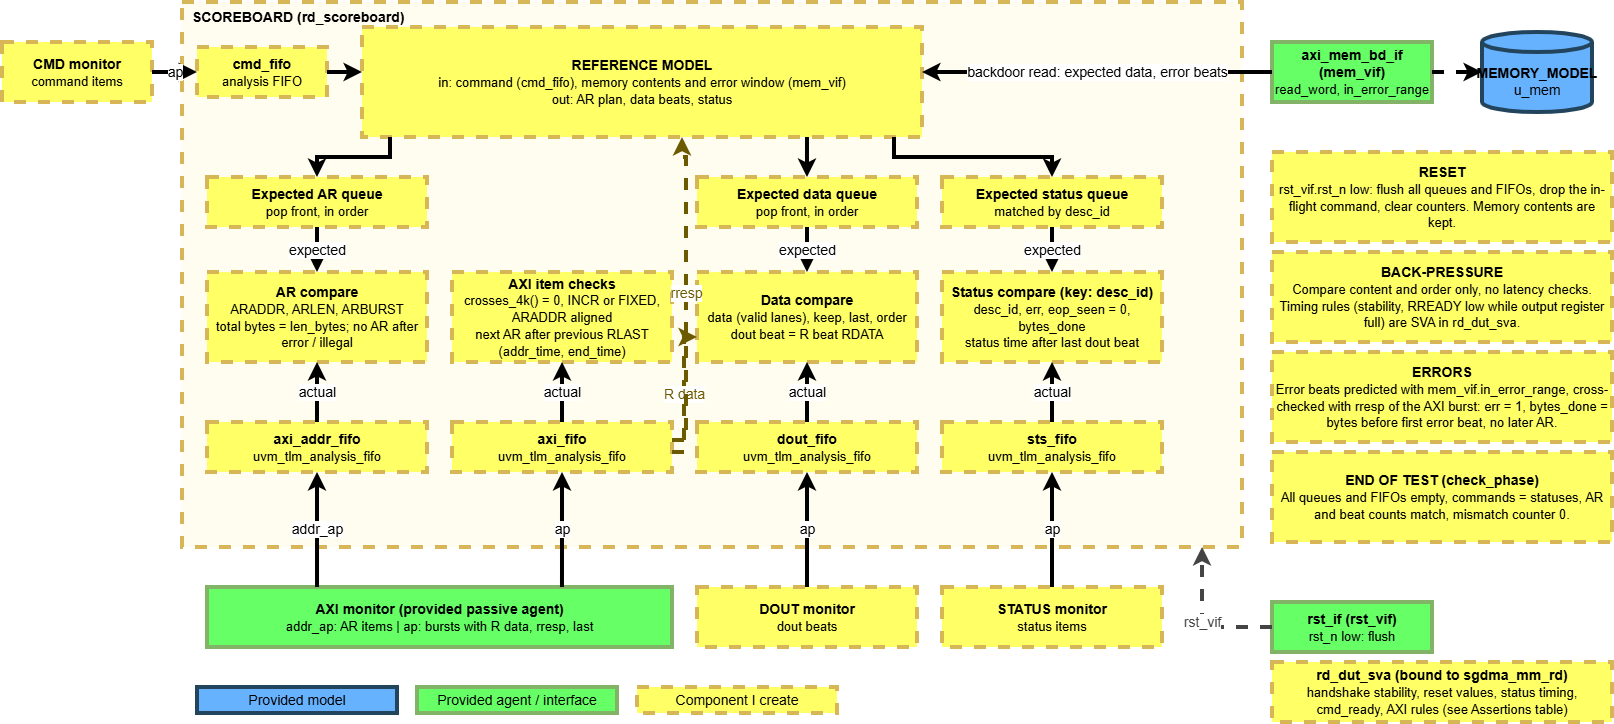

The diagram above was exported from draw.io. Its source (the exported page's mxGraphModel, read from the mxfile embedded in the PNG):
<mxGraphModel dx="1643" dy="945" grid="1" gridSize="10" guides="1" tooltips="1" connect="1" arrows="1" fold="1" page="1" pageScale="1" pageWidth="1700" pageHeight="800" math="0" shadow="0">
  <root>
    <mxCell id="0" />
    <mxCell id="1" parent="0" />
    <mxCell id="sb" parent="1" style="rounded=0;whiteSpace=wrap;html=1;fillColor=#fffdf0;strokeColor=#d6b656;fontColor=#000000;strokeWidth=4;fontSize=14;dashed=1;fontStyle=1;verticalAlign=top;align=left;spacingLeft=8;" value="SCOREBOARD (rd_scoreboard)" vertex="1">
      <mxGeometry height="545" width="1060" x="200" y="40" as="geometry" />
    </mxCell>
    <mxCell id="cmdmon" parent="1" style="rounded=0;whiteSpace=wrap;html=1;fillColor=#FFFF66;strokeColor=#d6b656;fontColor=#000000;strokeWidth=4;fontSize=14;dashed=1;fontStyle=1;align=center;verticalAlign=middle;" value="CMD monitor&lt;br&gt;&lt;font style=&quot;font-size: 13px; font-weight: normal;&quot;&gt;command items&lt;/font&gt;" vertex="1">
      <mxGeometry height="60" width="150" x="20" y="80" as="geometry" />
    </mxCell>
    <mxCell id="cmdfifo" parent="1" style="rounded=0;whiteSpace=wrap;html=1;fillColor=#FFFF66;strokeColor=#d6b656;fontColor=#000000;strokeWidth=4;fontSize=14;dashed=1;fontStyle=1;align=center;verticalAlign=middle;" value="cmd_fifo&lt;br&gt;&lt;font style=&quot;font-size: 13px; font-weight: normal;&quot;&gt;analysis FIFO&lt;/font&gt;" vertex="1">
      <mxGeometry height="50" width="130" x="215" y="85" as="geometry" />
    </mxCell>
    <mxCell id="ref" parent="1" style="rounded=0;whiteSpace=wrap;html=1;fillColor=#FFFF66;strokeColor=#d6b656;fontColor=#000000;strokeWidth=4;fontSize=14;dashed=1;fontStyle=1;align=center;verticalAlign=middle;" value="REFERENCE MODEL&lt;br&gt;&lt;font style=&quot;font-size: 13px; font-weight: normal;&quot;&gt;in: command (cmd_fifo), memory contents and error window (mem_vif)&lt;/font&gt;&lt;br&gt;&lt;font style=&quot;font-size: 13px; font-weight: normal;&quot;&gt;out: AR plan, data beats, status&lt;/font&gt;" vertex="1">
      <mxGeometry height="110" width="560" x="380" y="65" as="geometry" />
    </mxCell>
    <mxCell id="bd" parent="1" style="rounded=0;whiteSpace=wrap;html=1;fillColor=#66FF66;strokeColor=#82b366;fontColor=#000000;strokeWidth=4;fontSize=14;fontStyle=1;align=center;verticalAlign=middle;" value="axi_mem_bd_if (mem_vif)&lt;br&gt;&lt;font style=&quot;font-size: 13px; font-weight: normal;&quot;&gt;read_word, in_error_range&lt;/font&gt;" vertex="1">
      <mxGeometry height="60" width="160" x="1290" y="80" as="geometry" />
    </mxCell>
    <mxCell id="mem" parent="1" style="shape=cylinder3;boundedLbl=1;whiteSpace=wrap;html=1;size=10;fillColor=#66B2FF;strokeColor=#23445d;fontColor=#000000;strokeWidth=4;fontSize=14;fontStyle=1;align=center;verticalAlign=middle;" value="MEMORY_MODEL&lt;br&gt;&lt;font style=&quot;font-size: 14px; font-weight: normal;&quot;&gt;u_mem&lt;/font&gt;" vertex="1">
      <mxGeometry height="80" width="110" x="1500" y="70" as="geometry" />
    </mxCell>
    <mxCell id="qar" parent="1" style="rounded=0;whiteSpace=wrap;html=1;fillColor=#FFFF66;strokeColor=#d6b656;fontColor=#000000;strokeWidth=4;fontSize=14;dashed=1;fontStyle=1;align=center;verticalAlign=middle;" value="Expected AR queue&lt;br&gt;&lt;font style=&quot;font-size: 13px; font-weight: normal;&quot;&gt;pop front, in order&lt;/font&gt;" vertex="1">
      <mxGeometry height="50" width="220" x="225" y="215" as="geometry" />
    </mxCell>
    <mxCell id="qdat" parent="1" style="rounded=0;whiteSpace=wrap;html=1;fillColor=#FFFF66;strokeColor=#d6b656;fontColor=#000000;strokeWidth=4;fontSize=14;dashed=1;fontStyle=1;align=center;verticalAlign=middle;" value="Expected data queue&lt;br&gt;&lt;font style=&quot;font-size: 13px; font-weight: normal;&quot;&gt;pop front, in order&lt;/font&gt;" vertex="1">
      <mxGeometry height="50" width="220" x="715" y="215" as="geometry" />
    </mxCell>
    <mxCell id="qsts" parent="1" style="rounded=0;whiteSpace=wrap;html=1;fillColor=#FFFF66;strokeColor=#d6b656;fontColor=#000000;strokeWidth=4;fontSize=14;dashed=1;fontStyle=1;align=center;verticalAlign=middle;" value="Expected status queue&lt;br&gt;&lt;font style=&quot;font-size: 13px; font-weight: normal;&quot;&gt;matched by desc_id&lt;/font&gt;" vertex="1">
      <mxGeometry height="50" width="220" x="960" y="215" as="geometry" />
    </mxCell>
    <mxCell id="car" parent="1" style="rounded=0;whiteSpace=wrap;html=1;fillColor=#FFFF66;strokeColor=#d6b656;fontColor=#000000;strokeWidth=4;fontSize=14;dashed=1;fontStyle=1;align=center;verticalAlign=middle;" value="AR compare&lt;br&gt;&lt;font style=&quot;font-size: 13px; font-weight: normal;&quot;&gt;ARADDR, ARLEN, ARBURST&lt;/font&gt;&lt;br&gt;&lt;font style=&quot;font-size: 13px; font-weight: normal;&quot;&gt;total bytes = len_bytes; no AR after error / illegal&lt;/font&gt;" vertex="1">
      <mxGeometry height="90" width="220" x="225" y="310" as="geometry" />
    </mxCell>
    <mxCell id="cax" parent="1" style="rounded=0;whiteSpace=wrap;html=1;fillColor=#FFFF66;strokeColor=#d6b656;fontColor=#000000;strokeWidth=4;fontSize=14;dashed=1;fontStyle=1;align=center;verticalAlign=middle;" value="AXI item checks&lt;br&gt;&lt;font style=&quot;font-size: 13px; font-weight: normal;&quot;&gt;crosses_4k() = 0, INCR or FIXED, ARADDR aligned&lt;/font&gt;&lt;br&gt;&lt;font style=&quot;font-size: 13px; font-weight: normal;&quot;&gt;next AR after previous RLAST (addr_time, end_time)&lt;/font&gt;" vertex="1">
      <mxGeometry height="90" width="220" x="470" y="310" as="geometry" />
    </mxCell>
    <mxCell id="cdat" parent="1" style="rounded=0;whiteSpace=wrap;html=1;fillColor=#FFFF66;strokeColor=#d6b656;fontColor=#000000;strokeWidth=4;fontSize=14;dashed=1;fontStyle=1;align=center;verticalAlign=middle;" value="Data compare&lt;br&gt;&lt;font style=&quot;font-size: 13px; font-weight: normal;&quot;&gt;data (valid lanes), keep, last, order&lt;/font&gt;&lt;br&gt;&lt;font style=&quot;font-size: 13px; font-weight: normal;&quot;&gt;dout beat = R beat RDATA&lt;/font&gt;" vertex="1">
      <mxGeometry height="90" width="220" x="715" y="310" as="geometry" />
    </mxCell>
    <mxCell id="csts" parent="1" style="rounded=0;whiteSpace=wrap;html=1;fillColor=#FFFF66;strokeColor=#d6b656;fontColor=#000000;strokeWidth=4;fontSize=14;dashed=1;fontStyle=1;align=center;verticalAlign=middle;" value="Status compare (key: desc_id)&lt;br&gt;&lt;font style=&quot;font-size: 13px; font-weight: normal;&quot;&gt;desc_id, err, eop_seen = 0, bytes_done&lt;/font&gt;&lt;br&gt;&lt;font style=&quot;font-size: 13px; font-weight: normal;&quot;&gt;status time after last dout beat&lt;/font&gt;" vertex="1">
      <mxGeometry height="90" width="220" x="960" y="310" as="geometry" />
    </mxCell>
    <mxCell id="faddr" parent="1" style="rounded=0;whiteSpace=wrap;html=1;fillColor=#FFFF66;strokeColor=#d6b656;fontColor=#000000;strokeWidth=4;fontSize=14;dashed=1;fontStyle=1;align=center;verticalAlign=middle;" value="axi_addr_fifo&lt;br&gt;&lt;font style=&quot;font-size: 13px; font-weight: normal;&quot;&gt;uvm_tlm_analysis_fifo&lt;/font&gt;" vertex="1">
      <mxGeometry height="50" width="220" x="225" y="460" as="geometry" />
    </mxCell>
    <mxCell id="faxi" parent="1" style="rounded=0;whiteSpace=wrap;html=1;fillColor=#FFFF66;strokeColor=#d6b656;fontColor=#000000;strokeWidth=4;fontSize=14;dashed=1;fontStyle=1;align=center;verticalAlign=middle;" value="axi_fifo&lt;br&gt;&lt;font style=&quot;font-size: 13px; font-weight: normal;&quot;&gt;uvm_tlm_analysis_fifo&lt;/font&gt;" vertex="1">
      <mxGeometry height="50" width="220" x="470" y="460" as="geometry" />
    </mxCell>
    <mxCell id="fdout" parent="1" style="rounded=0;whiteSpace=wrap;html=1;fillColor=#FFFF66;strokeColor=#d6b656;fontColor=#000000;strokeWidth=4;fontSize=14;dashed=1;fontStyle=1;align=center;verticalAlign=middle;" value="dout_fifo&lt;br&gt;&lt;font style=&quot;font-size: 13px; font-weight: normal;&quot;&gt;uvm_tlm_analysis_fifo&lt;/font&gt;" vertex="1">
      <mxGeometry height="50" width="220" x="715" y="460" as="geometry" />
    </mxCell>
    <mxCell id="fsts" parent="1" style="rounded=0;whiteSpace=wrap;html=1;fillColor=#FFFF66;strokeColor=#d6b656;fontColor=#000000;strokeWidth=4;fontSize=14;dashed=1;fontStyle=1;align=center;verticalAlign=middle;" value="sts_fifo&lt;br&gt;&lt;font style=&quot;font-size: 13px; font-weight: normal;&quot;&gt;uvm_tlm_analysis_fifo&lt;/font&gt;" vertex="1">
      <mxGeometry height="50" width="220" x="960" y="460" as="geometry" />
    </mxCell>
    <mxCell id="axmon" parent="1" style="rounded=0;whiteSpace=wrap;html=1;fillColor=#66FF66;strokeColor=#82b366;fontColor=#000000;strokeWidth=4;fontSize=14;fontStyle=1;align=center;verticalAlign=middle;" value="AXI monitor (provided passive agent)&lt;br&gt;&lt;font style=&quot;font-size: 13px; font-weight: normal;&quot;&gt;addr_ap: AR items | ap: bursts with R data, rresp, last&lt;/font&gt;" vertex="1">
      <mxGeometry height="60" width="465" x="225" y="625" as="geometry" />
    </mxCell>
    <mxCell id="dmon" parent="1" style="rounded=0;whiteSpace=wrap;html=1;fillColor=#FFFF66;strokeColor=#d6b656;fontColor=#000000;strokeWidth=4;fontSize=14;dashed=1;fontStyle=1;align=center;verticalAlign=middle;" value="DOUT monitor&lt;br&gt;&lt;font style=&quot;font-size: 13px; font-weight: normal;&quot;&gt;dout beats&lt;/font&gt;" vertex="1">
      <mxGeometry height="60" width="220" x="715" y="625" as="geometry" />
    </mxCell>
    <mxCell id="smon" parent="1" style="rounded=0;whiteSpace=wrap;html=1;fillColor=#FFFF66;strokeColor=#d6b656;fontColor=#000000;strokeWidth=4;fontSize=14;dashed=1;fontStyle=1;align=center;verticalAlign=middle;" value="STATUS monitor&lt;br&gt;&lt;font style=&quot;font-size: 13px; font-weight: normal;&quot;&gt;status items&lt;/font&gt;" vertex="1">
      <mxGeometry height="60" width="220" x="960" y="625" as="geometry" />
    </mxCell>
    <mxCell id="rst" parent="1" style="rounded=0;whiteSpace=wrap;html=1;fillColor=#66FF66;strokeColor=#82b366;fontColor=#000000;strokeWidth=4;fontSize=14;fontStyle=1;align=center;verticalAlign=middle;" value="rst_if (rst_vif)&lt;br&gt;&lt;font style=&quot;font-size: 13px; font-weight: normal;&quot;&gt;rst_n low: flush&lt;/font&gt;" vertex="1">
      <mxGeometry height="50" width="160" x="1290" y="640" as="geometry" />
    </mxCell>
    <mxCell id="ctl0" parent="1" style="rounded=0;whiteSpace=wrap;html=1;fillColor=#FFFF66;strokeColor=#d6b656;fontColor=#000000;strokeWidth=4;fontSize=14;dashed=1;fontStyle=1;align=center;verticalAlign=middle;" value="RESET&lt;br&gt;&lt;font style=&quot;font-size: 13px; font-weight: normal;&quot;&gt;rst_vif.rst_n low: flush all queues and FIFOs, drop the in-flight command, clear counters. Memory contents are kept.&lt;/font&gt;" vertex="1">
      <mxGeometry height="90" width="340" x="1290" y="190" as="geometry" />
    </mxCell>
    <mxCell id="ctl1" parent="1" style="rounded=0;whiteSpace=wrap;html=1;fillColor=#FFFF66;strokeColor=#d6b656;fontColor=#000000;strokeWidth=4;fontSize=14;dashed=1;fontStyle=1;align=center;verticalAlign=middle;" value="BACK-PRESSURE&lt;br&gt;&lt;font style=&quot;font-size: 13px; font-weight: normal;&quot;&gt;Compare content and order only, no latency checks. Timing rules (stability, RREADY low while output register full) are SVA in rd_dut_sva.&lt;/font&gt;" vertex="1">
      <mxGeometry height="90" width="340" x="1290" y="290" as="geometry" />
    </mxCell>
    <mxCell id="ctl2" parent="1" style="rounded=0;whiteSpace=wrap;html=1;fillColor=#FFFF66;strokeColor=#d6b656;fontColor=#000000;strokeWidth=4;fontSize=14;dashed=1;fontStyle=1;align=center;verticalAlign=middle;" value="ERRORS&lt;br&gt;&lt;font style=&quot;font-size: 13px; font-weight: normal;&quot;&gt;Error beats predicted with mem_vif.in_error_range, cross-checked with rresp of the AXI burst: err = 1, bytes_done = bytes before first error beat, no later AR.&lt;/font&gt;" vertex="1">
      <mxGeometry height="90" width="340" x="1290" y="390" as="geometry" />
    </mxCell>
    <mxCell id="ctl3" parent="1" style="rounded=0;whiteSpace=wrap;html=1;fillColor=#FFFF66;strokeColor=#d6b656;fontColor=#000000;strokeWidth=4;fontSize=14;dashed=1;fontStyle=1;align=center;verticalAlign=middle;" value="END OF TEST (check_phase)&lt;br&gt;&lt;font style=&quot;font-size: 13px; font-weight: normal;&quot;&gt;All queues and FIFOs empty, commands = statuses, AR and beat counts match, mismatch counter 0.&lt;/font&gt;" vertex="1">
      <mxGeometry height="90" width="340" x="1290" y="490" as="geometry" />
    </mxCell>
    <mxCell id="sva" parent="1" style="rounded=0;whiteSpace=wrap;html=1;fillColor=#FFFF66;strokeColor=#d6b656;fontColor=#000000;strokeWidth=4;fontSize=14;dashed=1;fontStyle=1;align=center;verticalAlign=middle;" value="rd_dut_sva (bound to sgdma_mm_rd)&lt;br&gt;&lt;font style=&quot;font-size: 13px; font-weight: normal;&quot;&gt;handshake stability, reset values, status timing, cmd_ready, AXI rules (see Assertions table)&lt;/font&gt;" vertex="1">
      <mxGeometry height="60" width="340" x="1290" y="700" as="geometry" />
    </mxCell>
    <mxCell id="lg1" parent="1" style="rounded=0;whiteSpace=wrap;html=1;fillColor=#66B2FF;strokeColor=#23445d;fontColor=#000000;strokeWidth=4;fontSize=14;align=center;verticalAlign=middle;" value="Provided model" vertex="1">
      <mxGeometry height="26" width="200" x="215" y="725" as="geometry" />
    </mxCell>
    <mxCell id="lg2" parent="1" style="rounded=0;whiteSpace=wrap;html=1;fillColor=#66FF66;strokeColor=#82b366;fontColor=#000000;strokeWidth=4;fontSize=14;align=center;verticalAlign=middle;" value="Provided agent / interface" vertex="1">
      <mxGeometry height="26" width="200" x="435" y="725" as="geometry" />
    </mxCell>
    <mxCell id="lg3" parent="1" style="rounded=0;whiteSpace=wrap;html=1;fillColor=#FFFF66;strokeColor=#d6b656;fontColor=#000000;strokeWidth=4;fontSize=14;dashed=1;align=center;verticalAlign=middle;" value="Component I create" vertex="1">
      <mxGeometry height="26" width="200" x="655" y="725" as="geometry" />
    </mxCell>
    <mxCell id="e1" edge="1" parent="1" source="cmdmon" style="endArrow=classic;html=1;edgeStyle=none;rounded=0;fontSize=14;labelBackgroundColor=#ffffff;exitX=1.0;exitY=0.5;exitDx=0;exitDy=0;entryX=0.0;entryY=0.5;entryDx=0;entryDy=0;strokeWidth=4;" target="cmdfifo" value="ap">
      <mxGeometry relative="1" as="geometry" />
    </mxCell>
    <mxCell id="e2" edge="1" parent="1" source="cmdfifo" style="endArrow=classic;html=1;edgeStyle=none;rounded=0;fontSize=14;labelBackgroundColor=#ffffff;exitX=1.0;exitY=0.5;exitDx=0;exitDy=0;entryX=0.0;entryY=0.4091;entryDx=0;entryDy=0;strokeWidth=4;" target="ref" value="">
      <mxGeometry relative="1" as="geometry" />
    </mxCell>
    <mxCell id="e3" edge="1" parent="1" source="bd" style="endArrow=classic;html=1;edgeStyle=none;rounded=0;fontSize=14;labelBackgroundColor=#ffffff;exitX=0.0;exitY=0.5;exitDx=0;exitDy=0;entryX=1.0;entryY=0.4091;entryDx=0;entryDy=0;strokeWidth=4;" target="ref" value="backdoor read: expected data, error beats">
      <mxGeometry relative="1" as="geometry" />
    </mxCell>
    <mxCell id="e4" edge="1" parent="1" source="bd" style="endArrow=classic;html=1;edgeStyle=none;rounded=0;fontSize=14;labelBackgroundColor=#ffffff;dashed=1;exitX=1.0;exitY=0.5;exitDx=0;exitDy=0;entryX=0.0;entryY=0.5;entryDx=0;entryDy=0;strokeWidth=4;" target="mem" value="">
      <mxGeometry relative="1" as="geometry" />
    </mxCell>
    <mxCell id="e5" edge="1" parent="1" source="ref" style="endArrow=classic;html=1;edgeStyle=none;rounded=0;fontSize=14;labelBackgroundColor=#ffffff;exitX=0.05;exitY=1.0;exitDx=0;exitDy=0;entryX=0.5;entryY=0.0;entryDx=0;entryDy=0;strokeWidth=4;" target="qar" value="">
      <mxGeometry relative="1" as="geometry">
        <Array as="points">
          <mxPoint x="408" y="195" />
          <mxPoint x="335" y="195" />
        </Array>
      </mxGeometry>
    </mxCell>
    <mxCell id="e6" edge="1" parent="1" source="ref" style="endArrow=classic;html=1;edgeStyle=none;rounded=0;fontSize=14;labelBackgroundColor=#ffffff;exitX=0.7946;exitY=1.0;exitDx=0;exitDy=0;entryX=0.5;entryY=0.0;entryDx=0;entryDy=0;strokeWidth=4;" target="qdat" value="">
      <mxGeometry relative="1" as="geometry" />
    </mxCell>
    <mxCell id="e7" edge="1" parent="1" source="ref" style="endArrow=classic;html=1;edgeStyle=none;rounded=0;fontSize=14;labelBackgroundColor=#ffffff;exitX=0.95;exitY=1.0;exitDx=0;exitDy=0;entryX=0.5;entryY=0.0;entryDx=0;entryDy=0;strokeWidth=4;" target="qsts" value="">
      <mxGeometry relative="1" as="geometry">
        <Array as="points">
          <mxPoint x="912" y="195" />
          <mxPoint x="1070" y="195" />
        </Array>
      </mxGeometry>
    </mxCell>
    <mxCell id="e8" edge="1" parent="1" source="qar" style="endArrow=classic;html=1;edgeStyle=none;rounded=0;fontSize=14;labelBackgroundColor=#ffffff;exitX=0.5;exitY=1.0;exitDx=0;exitDy=0;entryX=0.5;entryY=0.0;entryDx=0;entryDy=0;strokeWidth=4;" target="car" value="expected">
      <mxGeometry relative="1" as="geometry" />
    </mxCell>
    <mxCell id="e9" edge="1" parent="1" source="qdat" style="endArrow=classic;html=1;edgeStyle=none;rounded=0;fontSize=14;labelBackgroundColor=#ffffff;exitX=0.5;exitY=1.0;exitDx=0;exitDy=0;entryX=0.5;entryY=0.0;entryDx=0;entryDy=0;strokeWidth=4;" target="cdat" value="expected">
      <mxGeometry relative="1" as="geometry" />
    </mxCell>
    <mxCell id="e10" edge="1" parent="1" source="qsts" style="endArrow=classic;html=1;edgeStyle=none;rounded=0;fontSize=14;labelBackgroundColor=#ffffff;exitX=0.5;exitY=1.0;exitDx=0;exitDy=0;entryX=0.5;entryY=0.0;entryDx=0;entryDy=0;strokeWidth=4;" target="csts" value="expected">
      <mxGeometry relative="1" as="geometry" />
    </mxCell>
    <mxCell id="e11" edge="1" parent="1" source="faddr" style="endArrow=classic;html=1;edgeStyle=none;rounded=0;fontSize=14;labelBackgroundColor=#ffffff;exitX=0.5;exitY=0.0;exitDx=0;exitDy=0;entryX=0.5;entryY=1.0;entryDx=0;entryDy=0;strokeWidth=4;" target="car" value="actual">
      <mxGeometry relative="1" as="geometry" />
    </mxCell>
    <mxCell id="e12" edge="1" parent="1" source="faxi" style="endArrow=classic;html=1;edgeStyle=none;rounded=0;fontSize=14;labelBackgroundColor=#ffffff;exitX=0.5;exitY=0.0;exitDx=0;exitDy=0;entryX=0.5;entryY=1.0;entryDx=0;entryDy=0;strokeWidth=4;" target="cax" value="actual">
      <mxGeometry relative="1" as="geometry" />
    </mxCell>
    <mxCell id="e13" edge="1" parent="1" source="fdout" style="endArrow=classic;html=1;edgeStyle=none;rounded=0;fontSize=14;labelBackgroundColor=#ffffff;exitX=0.5;exitY=0.0;exitDx=0;exitDy=0;entryX=0.5;entryY=1.0;entryDx=0;entryDy=0;strokeWidth=4;" target="cdat" value="actual">
      <mxGeometry relative="1" as="geometry" />
    </mxCell>
    <mxCell id="e14" edge="1" parent="1" source="fsts" style="endArrow=classic;html=1;edgeStyle=none;rounded=0;fontSize=14;labelBackgroundColor=#ffffff;exitX=0.5;exitY=0.0;exitDx=0;exitDy=0;entryX=0.5;entryY=1.0;entryDx=0;entryDy=0;strokeWidth=4;" target="csts" value="actual">
      <mxGeometry relative="1" as="geometry" />
    </mxCell>
    <mxCell id="e15" edge="1" parent="1" source="faxi" style="endArrow=classic;html=1;edgeStyle=none;rounded=0;fontSize=14;labelBackgroundColor=#ffffff;dashed=1;strokeColor=#6c5a00;fontColor=#6c5a00;exitX=1.0;exitY=0.6;exitDx=0;exitDy=0;entryX=0.0;entryY=0.7222;entryDx=0;entryDy=0;strokeWidth=4;" target="cdat" value="R data">
      <mxGeometry relative="1" as="geometry">
        <Array as="points">
          <mxPoint x="702" y="490" />
          <mxPoint x="702" y="375" />
        </Array>
      </mxGeometry>
    </mxCell>
    <mxCell id="e16" edge="1" parent="1" source="faxi" style="endArrow=classic;html=1;edgeStyle=none;rounded=0;fontSize=14;labelBackgroundColor=#ffffff;dashed=1;strokeColor=#6c5a00;fontColor=#6c5a00;exitX=1.0;exitY=0.36;exitDx=0;exitDy=0;entryX=0.5714;entryY=1.0;entryDx=0;entryDy=0;strokeWidth=4;" target="ref" value="rresp">
      <mxGeometry relative="1" as="geometry">
        <Array as="points">
          <mxPoint x="704" y="478" />
          <mxPoint x="704" y="195" />
          <mxPoint x="700" y="195" />
        </Array>
      </mxGeometry>
    </mxCell>
    <mxCell id="e17" edge="1" parent="1" source="axmon" style="endArrow=classic;html=1;edgeStyle=none;rounded=0;fontSize=14;labelBackgroundColor=#ffffff;exitX=0.2366;exitY=0.0;exitDx=0;exitDy=0;entryX=0.5;entryY=1.0;entryDx=0;entryDy=0;strokeWidth=4;" target="faddr" value="addr_ap">
      <mxGeometry relative="1" as="geometry" />
    </mxCell>
    <mxCell id="e18" edge="1" parent="1" source="axmon" style="endArrow=classic;html=1;edgeStyle=none;rounded=0;fontSize=14;labelBackgroundColor=#ffffff;exitX=0.7634;exitY=0.0;exitDx=0;exitDy=0;entryX=0.5;entryY=1.0;entryDx=0;entryDy=0;strokeWidth=4;" target="faxi" value="ap">
      <mxGeometry relative="1" as="geometry" />
    </mxCell>
    <mxCell id="e19" edge="1" parent="1" source="dmon" style="endArrow=classic;html=1;edgeStyle=none;rounded=0;fontSize=14;labelBackgroundColor=#ffffff;exitX=0.5;exitY=0.0;exitDx=0;exitDy=0;entryX=0.5;entryY=1.0;entryDx=0;entryDy=0;strokeWidth=4;" target="fdout" value="ap">
      <mxGeometry relative="1" as="geometry" />
    </mxCell>
    <mxCell id="e20" edge="1" parent="1" source="smon" style="endArrow=classic;html=1;edgeStyle=none;rounded=0;fontSize=14;labelBackgroundColor=#ffffff;exitX=0.5;exitY=0.0;exitDx=0;exitDy=0;entryX=0.5;entryY=1.0;entryDx=0;entryDy=0;strokeWidth=4;" target="fsts" value="ap">
      <mxGeometry relative="1" as="geometry" />
    </mxCell>
    <mxCell id="e21" edge="1" parent="1" source="rst" style="endArrow=classic;html=1;edgeStyle=none;rounded=0;fontSize=14;labelBackgroundColor=#ffffff;dashed=1;strokeColor=#444444;fontColor=#444444;exitX=0.0;exitY=0.5;exitDx=0;exitDy=0;entryX=0.9623;entryY=1.0;entryDx=0;entryDy=0;strokeWidth=4;" target="sb" value="rst_vif">
      <mxGeometry relative="1" as="geometry">
        <Array as="points">
          <mxPoint x="1220" y="665" />
        </Array>
      </mxGeometry>
    </mxCell>
  </root>
</mxGraphModel>